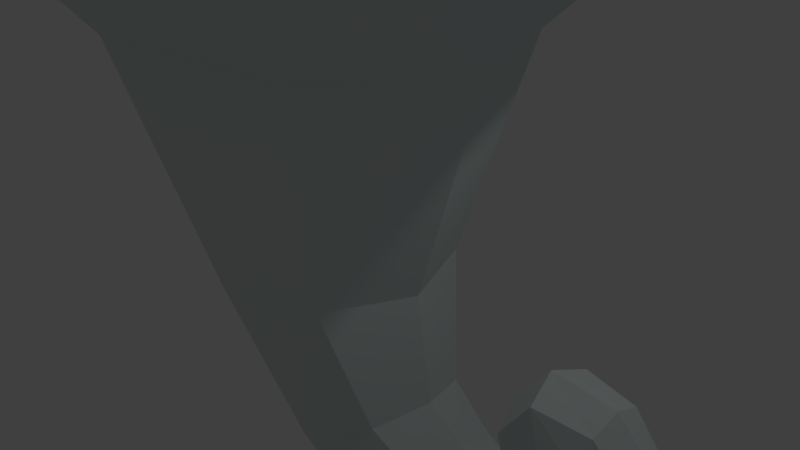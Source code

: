 # Source: Cornucopia.blend  (saved by Blender 2.79.0; exported with 4.5.12 LTS)
import bpy
from mathutils import Matrix  # noqa: F401  (used for matrix-valued properties, if any)

bpy.ops.wm.read_factory_settings(use_empty=True)
scene = bpy.context.scene
scene.name = 'Scene'

# ---- collections
col_collection_1 = bpy.data.collections.new('Collection 1'); scene.collection.children.link(col_collection_1)

# ---- materials (node trees are filled in below, after node groups)
mat_material_001 = bpy.data.materials.new('Material.001')
mat_material_001.alpha_threshold = 0.0
mat_material_001.use_transparent_shadow = False
mat_material_001.diffuse_color = (0.7173, 0.8, 0.7885, 1.0)
mat_material_001.roughness = 0.5

# ---- material node trees

# ---- world
world_world = bpy.data.worlds.new('World'); scene.world = world_world
world_world.color = (0.05088, 0.05088, 0.05088)
world_world.use_sun_shadow = False
world_world.sun_shadow_jitter_overblur = 0.0
world_world.cycles.sampling_method = 'MANUAL'

# ---- cameras
cam_camera = bpy.data.cameras.new('Camera')
cam_camera.clip_end = 100.0
cam_camera.lens = 35.0
cam_camera.sensor_width = 32.0
cam_camera.sensor_height = 18.0
cam_camera.ortho_scale = 7.314
cam_camera.dof.focus_distance = 0.0
cam_camera.dof.aperture_fstop = 128.0

# ---- lights
light_lamp = bpy.data.lights.new('Lamp', 'POINT')
light_lamp.transmission_factor = 0.0
light_lamp.cutoff_distance = 30.0
light_lamp.energy = 100.0
light_lamp.shadow_buffer_clip_start = 1.001
light_lamp.shadow_soft_size = 0.1
light_lamp.shadow_maximum_resolution = 0.006
light_lamp.use_absolute_resolution = True

# ---- meshes
me_circle = bpy.data.meshes.new('Circle')
me_circle.from_pydata([(-0.724, 3.795, 4.308), (-3.386, 2.683, 4.646), (-4.488, -7.849e-07, 4.786), (-3.386, -2.683, 4.646), (-0.724, -3.795, 4.308), (1.938, -2.683, 3.97), (3.04, -4.455e-07, 3.831), (1.938, 2.683, 3.97), (-0.8689, 2.75, 3.15), (-2.798, 1.945, 3.394), (-3.597, -5.135e-07, 3.496), (-2.798, -1.945, 3.394), (-0.8689, -2.75, 3.15), (1.061, -1.945, 2.905), (1.86, -2.675e-07, 2.803), (1.061, 1.945, 2.905), (-0.7964, 1.7, -0.1448), (-1.997, 1.202, -0.0814), (-2.494, 4.501e-08, -0.05513), (-1.997, -1.202, -0.0814), (-0.7964, -1.7, -0.1448), (0.404, -1.202, -0.2082), (0.9013, 1.637e-07, -0.2345), (0.404, 1.202, -0.2082), (0.0724, 1.079, -2.462), (-0.5792, 0.7628, -2.858), (-0.8492, 5.022e-07, -3.023), (-0.5792, -0.7628, -2.858), (0.0724, -1.079, -2.462), (0.8812, -0.7628, -1.891), (1.151, 3.881e-07, -1.726), (0.8812, 0.7628, -1.891), (1.207, 0.9297, -3.125), (0.954, 0.6574, -3.732), (0.8491, 6.483e-07, -3.983), (0.954, -0.6574, -3.732), (1.207, -0.9297, -3.125), (1.618, -0.6574, -2.344), (1.723, 4.46e-07, -2.093), (1.618, 0.6574, -2.344), (2.29, 0.817, -3.09), (2.337, 0.5777, -3.666), (2.357, 6.499e-07, -3.905), (2.337, -0.5777, -3.666), (2.29, -0.817, -3.09), (2.242, -0.5777, -2.514), (2.223, 4.765e-07, -2.276), (2.242, 0.5777, -2.514), (3.407, 0.5837, -2.654), (3.575, 0.4127, -3.031), (3.645, 5.766e-07, -3.187), (3.575, -0.4127, -3.031), (3.407, -0.5837, -2.654), (3.239, -0.4127, -2.277), (3.169, 4.658e-07, -2.121), (3.239, 0.4127, -2.277), (3.866, 0.5637, -2.264), (4.136, 0.3955, -2.553), (4.246, 5.46e-07, -2.672), (4.136, -0.3955, -2.553), (3.866, -0.5637, -2.264), (3.59, -0.4006, -1.972), (3.475, 4.323e-07, -1.851), (3.59, 0.4006, -1.972), (4.122, 0.4824, -1.275), (4.445, 0.3353, -1.187), (4.576, 3.978e-07, -1.152), (4.445, -0.3353, -1.187), (4.122, -0.4824, -1.275), (3.791, -0.3498, -1.37), (3.651, 4.595e-07, -1.494), (3.791, 0.3498, -1.37), (4.412, -0.4105, -1.991), (4.069, -0.5837, -1.832), (4.412, 0.4105, -1.991), (4.551, 4.838e-07, -2.057), (3.58, 4.078e-07, -1.615), (3.725, 0.4142, -1.676), (3.725, -0.4142, -1.676), (4.069, 0.5837, -1.832), (3.754, 0.551, -0.8631), (3.801, 0.3863, -0.4821), (3.819, 2.9e-07, -0.3246), (3.801, -0.3863, -0.4821), (3.754, -0.551, -0.8631), (3.699, -0.399, -1.247), (3.699, 0.399, -1.247), (3.266, 0.5894, -0.8309), (3.081, 0.4901, -0.4279), (2.959, 2.711e-07, -0.2646), (3.081, -0.4901, -0.4279), (3.266, -0.5894, -0.8309), (3.549, -0.5005, -1.221), (3.549, 0.5005, -1.221), (3.094, 0.6432, -1.178), (2.706, 0.5384, -0.9686), (2.499, 3.401e-07, -0.8794), (2.706, -0.5384, -0.9686), (3.094, -0.6432, -1.178), (3.421, -0.5472, -1.35), (3.421, 0.5472, -1.35), (3.207, 0.5293, -1.534), (2.768, 0.4412, -1.573), (2.585, 4.305e-07, -1.589), (2.768, -0.4412, -1.573), (3.207, -0.5293, -1.534), (3.512, -0.4433, -1.427), (3.512, 0.4433, -1.427), (3.473, 0.3091, -1.75), (3.316, 0.2167, -1.9), (3.251, 4.74e-07, -1.961), (3.316, -0.2167, -1.9), (3.473, -0.3091, -1.75), (3.635, -0.2191, -1.588), (3.635, 0.2191, -1.588), (3.687, 2.038e-07, -1.629), (3.552, 0.1609, -1.809), (3.504, 0.07664, -1.885), (3.502, 5.261e-07, -1.901), (3.504, -0.07664, -1.885), (3.552, -0.1609, -1.809), (3.643, -0.1353, -1.693), (3.643, 0.1353, -1.693), (-0.6917, 3.508, 4.562), (-3.153, 2.481, 4.874), (-4.172, -7.621e-07, 5.004), (-3.153, -2.481, 4.874), (-0.6917, -3.508, 4.562), (1.769, -2.481, 4.25), (2.788, -4.409e-07, 4.12), (1.769, 2.481, 4.25), (-0.8399, 2.423, 3.348), (-2.546, 1.72, 3.577), (-3.256, -5.022e-07, 3.671), (-2.546, -1.72, 3.577), (-0.8399, -2.423, 3.348), (0.8504, -1.705, 3.119), (1.545, -2.675e-07, 3.024), (0.8504, 1.705, 3.119), (-0.7849, 1.332, -0.0344), (-1.739, 0.9546, 0.05818), (-2.14, 6.104e-08, 0.09365), (-1.739, -0.9546, 0.05818), (-0.7849, -1.332, -0.0344), (0.1435, -0.9284, -0.1398), (0.52, 1.79e-07, -0.1881), (0.1435, 0.9284, -0.1398), (0.06947, 0.7038, -2.379), (-0.3819, 0.5162, -2.64), (-0.5743, 4.87e-07, -2.754), (-0.3819, -0.5162, -2.64), (0.06947, -0.7038, -2.379), (0.6538, -0.4679, -1.985), (0.8187, 4.548e-07, -1.919), (0.6538, 0.4679, -1.985), (1.177, 0.5491, -3.083), (1.008, 0.403, -3.449), (0.9384, 5.436e-07, -3.61), (1.008, -0.403, -3.449), (1.177, -0.5491, -3.083), (1.52, -0.3727, -2.582), (1.609, 5.453e-07, -2.46), (1.52, 0.3727, -2.582), (2.232, 0.4374, -3.081), (2.244, 0.3197, -3.397), (2.252, 4.843e-07, -3.535), (2.244, -0.3197, -3.397), (2.232, -0.4374, -3.081), (2.239, -0.3023, -2.782), (2.249, 5.693e-07, -2.659), (2.239, 0.3023, -2.782), (3.347, 0.2046, -2.667), (3.405, 0.1526, -2.805), (3.431, 4.001e-07, -2.868), (3.405, -0.1526, -2.805), (3.347, -0.2046, -2.667), (3.298, -0.1391, -2.54), (3.279, 5.581e-07, -2.489), (3.298, 0.1391, -2.54), (3.811, 0.03819, -2.28), (3.813, 0.04104, -2.328), (3.824, 2.587e-07, -2.353), (3.813, -0.04104, -2.328), (3.811, -0.03819, -2.28), (3.831, -0.02021, -2.247), (3.837, 5.179e-07, -2.237), (3.831, 0.02021, -2.247), (4.097, -0.02912, -1.293), (4.067, -0.006623, -1.323), (4.075, -1.665e-07, -1.322), (4.067, 0.006624, -1.323), (4.097, 0.02913, -1.293), (4.081, 0.06893, -1.233), (3.369, 8.957e-08, -1.047), (4.081, -0.06893, -1.233), (4.007, -0.02116, -1.896), (4.062, -0.01806, -1.873), (4.007, 0.02116, -1.896), (4.003, 8.399e-08, -1.91), (4.118, 4.026e-07, -1.785), (4.103, 0.01648, -1.812), (4.103, -0.01648, -1.812), (4.062, 0.01806, -1.873), (3.659, 0.03291, -0.8795), (3.601, 0.03602, -0.8239), (3.595, -2.937e-07, -0.8047), (3.601, -0.03602, -0.8239), (3.659, -0.03291, -0.8795), (3.76, 0.02757, -0.9434), (3.76, -0.02757, -0.9434), (3.213, 0.06718, -0.8903), (3.192, 0.1128, -0.7817), (3.168, -3.335e-07, -0.7507), (3.192, -0.1128, -0.7817), (3.213, -0.06718, -0.8903), (3.354, -0.05003, -1.022), (3.354, 0.05003, -1.022), (3.11, 0.1178, -1.13), (3.035, 0.1387, -1.073), (2.997, -2.02e-07, -1.057), (3.035, -0.1387, -1.073), (3.11, -0.1178, -1.13), (3.208, -0.07986, -1.222), (3.208, 0.07987, -1.222), (3.2, 0.05634, -1.298), (3.059, 0.096, -1.297), (3.029, -4.132e-08, -1.301), (3.059, -0.096, -1.297), (3.2, -0.05634, -1.298), (3.115, -0.1303, -1.397), (3.115, 0.1303, -1.397), (3.344, 0.01091, -1.533), (3.333, -0.06212, -1.493), (3.356, -2.919e-07, -1.537), (3.333, 0.06212, -1.493), (3.344, -0.01091, -1.533), (3.32, 0.02189, -1.562), (3.32, -0.02189, -1.562), (3.289, -1.324e-08, -1.631), (3.313, -0.07166, -1.605), (3.373, -0.08927, -1.555), (3.417, 3.18e-07, -1.522), (3.373, 0.08927, -1.555), (3.313, 0.07166, -1.605), (3.305, 0.03816, -1.629), (3.305, -0.03816, -1.629), (-0.6915, 3.768, 4.564), (-3.335, 2.664, 4.899), (-4.43, -7.769e-07, 5.038), (-3.335, -2.664, 4.899), (-0.6915, -3.768, 4.564), (1.951, -2.664, 4.229), (3.046, -4.44e-07, 4.09), (1.951, 2.664, 4.229)], [], [(7, 6, 14, 15), (5, 4, 12, 13), (3, 2, 10, 11), (1, 0, 8, 9), (0, 7, 15, 8), (6, 5, 13, 14), (4, 3, 11, 12), (2, 1, 9, 10), (9, 8, 16, 17), (8, 15, 23, 16), (14, 13, 21, 22), (12, 11, 19, 20), (10, 9, 17, 18), (15, 14, 22, 23), (13, 12, 20, 21), (11, 10, 18, 19), (23, 22, 30, 31), (21, 20, 28, 29), (19, 18, 26, 27), (17, 16, 24, 25), (16, 23, 31, 24), (22, 21, 29, 30), (20, 19, 27, 28), (18, 17, 25, 26), (26, 25, 33, 34), (31, 30, 38, 39), (29, 28, 36, 37), (27, 26, 34, 35), (25, 24, 32, 33), (24, 31, 39, 32), (30, 29, 37, 38), (28, 27, 35, 36), (32, 39, 47, 40), (38, 37, 45, 46), (36, 35, 43, 44), (34, 33, 41, 42), (39, 38, 46, 47), (37, 36, 44, 45), (35, 34, 42, 43), (33, 32, 40, 41), (43, 42, 50, 51), (41, 40, 48, 49), (40, 47, 55, 48), (46, 45, 53, 54), (44, 43, 51, 52), (42, 41, 49, 50), (47, 46, 54, 55), (45, 44, 52, 53), (55, 54, 62, 63), (53, 52, 60, 61), (51, 50, 58, 59), (49, 48, 56, 57), (48, 55, 63, 56), (54, 53, 61, 62), (52, 51, 59, 60), (50, 49, 57, 58), (73, 72, 67, 68), (75, 74, 65, 66), (77, 76, 70, 71), (78, 73, 68, 69), (72, 75, 66, 67), (74, 79, 64, 65), (79, 77, 71, 64), (76, 78, 69, 70), (62, 61, 78, 76), (56, 63, 77, 79), (57, 56, 79, 74), (59, 58, 75, 72), (61, 60, 73, 78), (63, 62, 76, 77), (58, 57, 74, 75), (60, 59, 72, 73), (64, 71, 86, 80), (70, 69, 85), (68, 67, 83, 84), (66, 65, 81, 82), (71, 70, 86), (69, 68, 84, 85), (67, 66, 82, 83), (65, 64, 80, 81), (86, 70, 93), (85, 84, 91, 92), (83, 82, 89, 90), (81, 80, 87, 88), (80, 86, 93, 87), (70, 85, 92), (84, 83, 90, 91), (82, 81, 88, 89), (93, 70, 100), (92, 91, 98, 99), (89, 88, 95, 96), (88, 87, 94, 95), (70, 92, 99), (87, 93, 100, 94), (91, 90, 97, 98), (90, 89, 96, 97), (95, 94, 101, 102), (70, 99, 106), (94, 100, 107, 101), (96, 95, 102, 103), (98, 97, 104, 105), (100, 70, 107), (99, 98, 105, 106), (97, 96, 103, 104), (70, 106, 113), (101, 107, 114, 108), (103, 102, 109, 110), (105, 104, 111, 112), (107, 70, 114), (106, 105, 112, 113), (102, 101, 108, 109), (104, 103, 110, 111), (108, 114, 122, 116), (110, 109, 117, 118), (112, 111, 119, 120), (70, 113, 121, 115), (113, 112, 120, 121), (109, 108, 116, 117), (114, 70, 115, 122), (111, 110, 118, 119), (130, 138, 137, 129), (128, 136, 135, 127), (126, 134, 133, 125), (124, 132, 131, 123), (123, 131, 138, 130), (129, 137, 136, 128), (127, 135, 134, 126), (125, 133, 132, 124), (132, 140, 139, 131), (131, 139, 146, 138), (137, 145, 144, 136), (135, 143, 142, 134), (133, 141, 140, 132), (138, 146, 145, 137), (136, 144, 143, 135), (134, 142, 141, 133), (146, 154, 153, 145), (144, 152, 151, 143), (142, 150, 149, 141), (140, 148, 147, 139), (139, 147, 154, 146), (145, 153, 152, 144), (143, 151, 150, 142), (141, 149, 148, 140), (149, 157, 156, 148), (154, 162, 161, 153), (152, 160, 159, 151), (150, 158, 157, 149), (148, 156, 155, 147), (147, 155, 162, 154), (153, 161, 160, 152), (151, 159, 158, 150), (155, 163, 170, 162), (161, 169, 168, 160), (159, 167, 166, 158), (157, 165, 164, 156), (162, 170, 169, 161), (160, 168, 167, 159), (158, 166, 165, 157), (156, 164, 163, 155), (166, 174, 173, 165), (164, 172, 171, 163), (163, 171, 178, 170), (169, 177, 176, 168), (167, 175, 174, 166), (165, 173, 172, 164), (170, 178, 177, 169), (168, 176, 175, 167), (178, 186, 185, 177), (176, 184, 183, 175), (174, 182, 181, 173), (172, 180, 179, 171), (171, 179, 186, 178), (177, 185, 184, 176), (175, 183, 182, 174), (173, 181, 180, 172), (196, 191, 190, 195), (198, 189, 188, 197), (200, 194, 193, 199), (201, 192, 191, 196), (195, 190, 189, 198), (197, 188, 187, 202), (202, 187, 194, 200), (199, 193, 192, 201), (185, 199, 201, 184), (179, 202, 200, 186), (180, 197, 202, 179), (182, 195, 198, 181), (184, 201, 196, 183), (186, 200, 199, 185), (181, 198, 197, 180), (183, 196, 195, 182), (187, 203, 209, 194), (193, 208, 192), (191, 207, 206, 190), (189, 205, 204, 188), (194, 209, 193), (192, 208, 207, 191), (190, 206, 205, 189), (188, 204, 203, 187), (209, 216, 193), (208, 215, 214, 207), (206, 213, 212, 205), (204, 211, 210, 203), (203, 210, 216, 209), (193, 215, 208), (207, 214, 213, 206), (205, 212, 211, 204), (216, 223, 193), (215, 222, 221, 214), (212, 219, 218, 211), (211, 218, 217, 210), (193, 222, 215), (210, 217, 223, 216), (214, 221, 220, 213), (213, 220, 219, 212), (218, 225, 224, 217), (193, 229, 222), (217, 224, 230, 223), (219, 226, 225, 218), (221, 228, 227, 220), (223, 230, 193), (222, 229, 228, 221), (220, 227, 226, 219), (193, 236, 229), (224, 231, 237, 230), (226, 233, 232, 225), (228, 235, 234, 227), (230, 237, 193), (229, 236, 235, 228), (225, 232, 231, 224), (227, 234, 233, 226), (231, 239, 245, 237), (233, 241, 240, 232), (235, 243, 242, 234), (193, 238, 244, 236), (236, 244, 243, 235), (232, 240, 239, 231), (237, 245, 238, 193), (234, 242, 241, 233), (247, 124, 123, 246), (122, 245, 239, 116), (248, 125, 124, 247), (121, 244, 238, 115), (249, 126, 125, 248), (115, 238, 245, 122), (116, 239, 240, 117), (250, 127, 126, 249), (117, 240, 241, 118), (251, 128, 127, 250), (252, 129, 128, 251), (118, 241, 242, 119), (119, 242, 243, 120), (253, 130, 129, 252), (120, 243, 244, 121), (246, 123, 130, 253), (0, 246, 253, 7), (7, 253, 252, 6), (6, 252, 251, 5), (5, 251, 250, 4), (4, 250, 249, 3), (3, 249, 248, 2), (2, 248, 247, 1), (1, 247, 246, 0)])
me_circle.materials.append(mat_material_001)
me_circle.use_remesh_preserve_volume = False
me_circle.use_remesh_preserve_attributes = False
me_circle.use_mirror_vertex_groups = False
me_circle.update()

# ---- objects
ob_circle = bpy.data.objects.new('Circle', me_circle)
ob_lamp = bpy.data.objects.new('Lamp', light_lamp)
ob_camera = bpy.data.objects.new('Camera', cam_camera)

# ---- transforms, parenting, visibility, modifiers, constraints
ob_circle.location = (0.0, 0.0, 0.0)
ob_circle.lineart.crease_threshold = 0.0
ob_lamp.location = (4.076, 1.005, 5.904)
ob_lamp.rotation_euler = (0.6503, 0.05522, 1.866)
ob_lamp.lock_rotations_4d = False
ob_lamp.empty_display_type = 'ARROWS'
ob_lamp.color = (0.0, 0.0, 0.0, 0.0)
ob_lamp.lineart.crease_threshold = 0.0
ob_camera.location = (7.481, -6.508, 5.344)
ob_camera.rotation_euler = (1.109, 0.0, 0.8149)
ob_camera.lock_rotations_4d = False
ob_camera.empty_display_type = 'ARROWS'
ob_camera.color = (0.0, 0.0, 0.0, 0.0)
ob_camera.display_type = 'WIRE'
ob_camera.lineart.crease_threshold = 0.0

# ---- collection membership
col_collection_1.objects.link(ob_circle)
col_collection_1.objects.link(ob_lamp)
col_collection_1.objects.link(ob_camera)

# ---- scene / render settings (as saved in the file)
scene.camera = ob_camera
scene.frame_start = 1; scene.frame_end = 250; scene.frame_set(2)
scene.render.engine = 'BLENDER_EEVEE_NEXT'
scene.render.resolution_percentage = 50
scene.render.dither_intensity = 0.0
scene.cycles.use_denoising = False
scene.cycles.samples = 128
scene.cycles.sampling_pattern = 'TABULATED_SOBOL'
scene.cycles.use_adaptive_sampling = False
scene.cycles.use_light_tree = False
scene.cycles.blur_glossy = 0.0
scene.cycles.sample_clamp_indirect = 0.0
scene.view_settings.view_transform = 'Standard'
bpy.context.view_layer.update()
